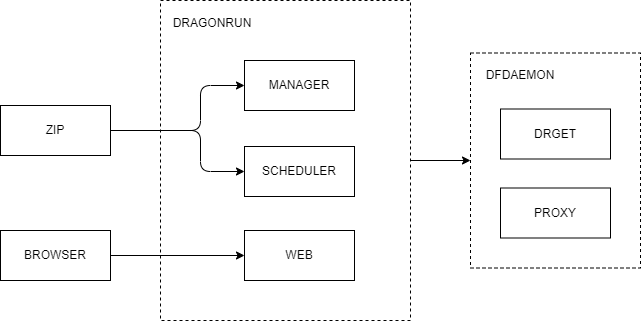

The diagram above was exported from draw.io. Its source (the exported page's mxGraphModel, read from the mxfile embedded in the PNG):
<mxGraphModel dx="1374" dy="800" grid="1" gridSize="10" guides="1" tooltips="1" connect="1" arrows="1" fold="1" page="1" pageScale="1" pageWidth="850" pageHeight="1100" math="0" shadow="0">
  <root>
    <mxCell id="0" />
    <mxCell id="1" parent="0" />
    <mxCell id="4" value="" style="rounded=0;whiteSpace=wrap;html=1;dashed=1;" parent="1" vertex="1">
      <mxGeometry x="460" y="80" width="250" height="320" as="geometry" />
    </mxCell>
    <mxCell id="44" value="" style="rounded=0;whiteSpace=wrap;html=1;dashed=1;" parent="1" vertex="1">
      <mxGeometry x="770" y="132.5" width="170" height="215" as="geometry" />
    </mxCell>
    <mxCell id="5" value="DRAGONRUN" style="text;html=1;strokeColor=none;fillColor=none;align=center;verticalAlign=middle;whiteSpace=wrap;rounded=0;" parent="1" vertex="1">
      <mxGeometry x="482" y="88" width="60" height="30" as="geometry" />
    </mxCell>
    <mxCell id="7" value="BROWSER" style="rounded=0;whiteSpace=wrap;html=1;" parent="1" vertex="1">
      <mxGeometry x="300" y="310" width="110" height="50" as="geometry" />
    </mxCell>
    <mxCell id="8" value="ZIP" style="rounded=0;whiteSpace=wrap;html=1;" parent="1" vertex="1">
      <mxGeometry x="300" y="185" width="110" height="50" as="geometry" />
    </mxCell>
    <mxCell id="31" value="" style="endArrow=classic;startArrow=none;html=1;exitX=1;exitY=0.5;exitDx=0;exitDy=0;entryX=0;entryY=0.5;entryDx=0;entryDy=0;startFill=0;" parent="1" source="7" target="38" edge="1">
      <mxGeometry width="50" height="50" relative="1" as="geometry">
        <mxPoint x="540" y="350" as="sourcePoint" />
        <mxPoint x="590" y="300" as="targetPoint" />
      </mxGeometry>
    </mxCell>
    <mxCell id="34" value="DRGET" style="rounded=0;whiteSpace=wrap;html=1;" parent="1" vertex="1">
      <mxGeometry x="800" y="188.5" width="110" height="50" as="geometry" />
    </mxCell>
    <mxCell id="35" value="PROXY" style="rounded=0;whiteSpace=wrap;html=1;" parent="1" vertex="1">
      <mxGeometry x="800" y="267.5" width="110" height="50" as="geometry" />
    </mxCell>
    <mxCell id="38" value="WEB" style="rounded=0;whiteSpace=wrap;html=1;" parent="1" vertex="1">
      <mxGeometry x="544" y="310" width="110" height="50" as="geometry" />
    </mxCell>
    <mxCell id="45" value="MANAGER" style="rounded=0;whiteSpace=wrap;html=1;" parent="1" vertex="1">
      <mxGeometry x="544" y="140" width="110" height="50" as="geometry" />
    </mxCell>
    <mxCell id="46" value="SCHEDULER" style="rounded=0;whiteSpace=wrap;html=1;" parent="1" vertex="1">
      <mxGeometry x="544" y="226" width="110" height="50" as="geometry" />
    </mxCell>
    <mxCell id="49" value="" style="endArrow=classic;html=1;entryX=0;entryY=0.5;entryDx=0;entryDy=0;exitX=1;exitY=0.5;exitDx=0;exitDy=0;" parent="1" source="4" target="44" edge="1">
      <mxGeometry width="50" height="50" relative="1" as="geometry">
        <mxPoint x="710" y="430" as="sourcePoint" />
        <mxPoint x="760" y="380" as="targetPoint" />
      </mxGeometry>
    </mxCell>
    <mxCell id="50" value="" style="edgeStyle=elbowEdgeStyle;elbow=horizontal;endArrow=classic;html=1;exitX=1;exitY=0.5;exitDx=0;exitDy=0;entryX=0;entryY=0.5;entryDx=0;entryDy=0;" parent="1" source="8" target="45" edge="1">
      <mxGeometry width="50" height="50" relative="1" as="geometry">
        <mxPoint x="680" y="410" as="sourcePoint" />
        <mxPoint x="730" y="360" as="targetPoint" />
        <Array as="points">
          <mxPoint x="500" y="210" />
        </Array>
      </mxGeometry>
    </mxCell>
    <mxCell id="51" value="" style="edgeStyle=elbowEdgeStyle;elbow=horizontal;endArrow=classic;html=1;exitX=1;exitY=0.5;exitDx=0;exitDy=0;entryX=0;entryY=0.5;entryDx=0;entryDy=0;" parent="1" source="8" target="46" edge="1">
      <mxGeometry width="50" height="50" relative="1" as="geometry">
        <mxPoint x="420" y="211" as="sourcePoint" />
        <mxPoint x="554" y="175" as="targetPoint" />
        <Array as="points">
          <mxPoint x="500" y="230" />
        </Array>
      </mxGeometry>
    </mxCell>
    <mxCell id="52" value="DFDAEMON" style="text;html=1;strokeColor=none;fillColor=none;align=center;verticalAlign=middle;whiteSpace=wrap;rounded=0;" parent="1" vertex="1">
      <mxGeometry x="770" y="139.5" width="100" height="30" as="geometry" />
    </mxCell>
  </root>
</mxGraphModel>